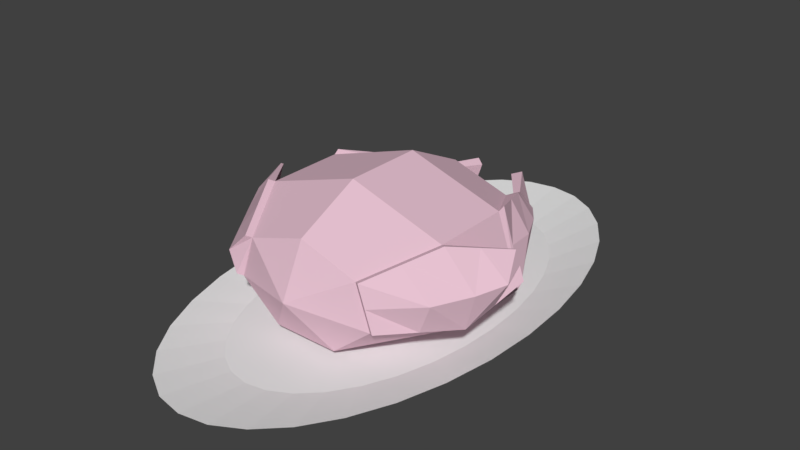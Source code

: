# Source: turkey.blend  (saved by Blender 2.79.0; exported with 4.5.12 LTS)
import bpy
from mathutils import Matrix  # noqa: F401  (used for matrix-valued properties, if any)

bpy.ops.wm.read_factory_settings(use_empty=True)
scene = bpy.context.scene
scene.name = 'Scene'

# ---- collections
col_collection_1 = bpy.data.collections.new('Collection 1'); scene.collection.children.link(col_collection_1)

# ---- materials (node trees are filled in below, after node groups)
mat_material_001 = bpy.data.materials.new('Material.001')
mat_material_001.alpha_threshold = 0.0
mat_material_001.use_transparent_shadow = False
mat_material_001.diffuse_color = (0.8, 0.5387, 0.6379, 1.0)
mat_material_001.roughness = 0.5
mat_material_002 = bpy.data.materials.new('Material.002')
mat_material_002.alpha_threshold = 0.0
mat_material_002.use_transparent_shadow = False
mat_material_002.roughness = 0.5

# ---- material node trees

# ---- world
world_world = bpy.data.worlds.new('World'); scene.world = world_world
world_world.color = (0.05088, 0.05088, 0.05088)
world_world.use_sun_shadow = False
world_world.sun_shadow_jitter_overblur = 0.0
world_world.cycles.sampling_method = 'MANUAL'

# ---- meshes
me_sphere_004 = bpy.data.meshes.new('Sphere.004')
me_sphere_004.from_pydata([(0.7436, 0.593, -0.309), (0.4595, 0.3665, -0.809), (0.9272, -0.2116, -0.309), (0.573, -0.1308, -0.809), (0.7522, 0.629, -0.3562), (0.5298, 0.4025, -0.8562), (0.9219, -0.1756, -0.3562), (0.6433, -0.09473, -0.8562), (0.3433, 0.1867, -1.079), (0.4077, -0.09549, -1.079), (0.3832, 0.2071, -1.106), (0.4476, -0.07503, -1.106), (0.1384, 0.1937, -1.348), (0.2486, -0.2893, -1.348), (0.2066, 0.2287, -1.394), (0.3169, -0.2543, -1.394), (-0.573, -0.1308, 0.809), (-0.9272, -0.2116, 0.309), (-0.4595, 0.3665, 0.809), (-0.7436, 0.593, 0.309), (-0.6134, -0.1101, 0.8361), (-0.9676, -0.1909, 0.3361), (-0.4999, 0.3872, 0.8361), (-0.7839, 0.6137, 0.3361), (-1.115, 0.1585, -0.06781), (-1.043, 0.473, -0.06781), (-1.131, 0.1666, -0.05722), (-1.059, 0.4811, -0.05722), (0.573, -0.1308, 0.809), (0.9272, -0.2116, 0.309), (0.4595, 0.3665, 0.809), (0.7436, 0.593, 0.309), (0.6134, -0.1101, 0.8361), (0.9676, -0.1909, 0.3361), (0.4999, 0.3872, 0.8361), (0.7839, 0.6137, 0.3361), (1.115, 0.1585, -0.06781), (1.043, 0.473, -0.06781), (1.131, 0.1666, -0.05722), (1.059, 0.4811, -0.05722), (-0.7436, 0.593, -0.309), (-0.4595, 0.3665, -0.809), (-0.9272, -0.2116, -0.309), (-0.573, -0.1308, -0.809), (-0.7522, 0.629, -0.3562), (-0.5298, 0.4025, -0.8562), (-0.9219, -0.1756, -0.3562), (-0.6433, -0.09473, -0.8562), (-0.3433, 0.1867, -1.079), (-0.4077, -0.09549, -1.079), (-0.3832, 0.2071, -1.106), (-0.4476, -0.07503, -1.106), (-0.1384, 0.1937, -1.348), (-0.2486, -0.2893, -1.348), (-0.2066, 0.2287, -1.394), (-0.3169, -0.2543, -1.394), (0.0, 0.5878, 0.809), (0.0, 0.9511, 0.309), (0.0, 0.9511, -0.309), (0.0, 0.5878, -0.809), (0.0, -3.258e-07, -1.0), (-0.4595, 0.3665, 0.809), (-0.7436, 0.593, 0.309), (-0.7436, 0.593, -0.309), (-0.4595, 0.3665, -0.809), (-0.573, -0.1308, 0.809), (-0.9272, -0.2116, 0.309), (-0.9272, -0.2116, -0.309), (-0.573, -0.1308, -0.809), (-0.255, -0.5296, 0.809), (-0.4126, -0.591, 0.309), (-0.4126, -0.591, -0.309), (-0.255, -0.5296, -0.809), (3.793e-08, -4.046e-07, 1.0), (0.255, -0.5296, 0.809), (0.4126, -0.591, 0.309), (0.4126, -0.591, -0.309), (0.255, -0.5296, -0.809), (0.573, -0.1308, 0.809), (0.9272, -0.2116, 0.309), (0.9272, -0.2116, -0.309), (0.573, -0.1308, -0.809), (0.4595, 0.3665, 0.809), (0.7436, 0.593, 0.309), (0.7436, 0.593, -0.309), (0.4595, 0.3665, -0.809), (0.6803, 0.1539, -0.8562), (0.9307, 0.2267, -0.3562), (0.5091, 0.06606, -1.106), (-0.641, 0.5158, -0.6062), (-0.7826, -0.1351, -0.6062), (-0.6758, 0.1539, -0.8562), (-0.837, 0.2267, -0.3562), (-0.5046, 0.06606, -1.106), (-0.5455, -0.08488, -0.9809), (-0.4565, 0.3048, -0.9809), (-0.2618, -0.01277, -1.394), (-0.3822, -0.1646, -1.25), (-0.2949, 0.2179, -1.25), (-0.3386, 0.02664, -1.25), (-0.5902, 0.11, -0.9809), (-0.801, 0.1903, -0.6062), (0.7905, -0.1505, 0.5861), (0.6419, 0.5004, 0.5861), (0.9921, 0.2114, 0.3361), (0.673, 0.1385, 0.8361), (1.095, 0.3238, -0.05722), (0.9215, 0.5474, 0.1394), (1.049, -0.01217, 0.1394), (1.102, 0.2676, 0.1394), (0.8325, 0.175, 0.5861), (-0.7905, -0.1505, 0.5861), (-0.6419, 0.5004, 0.5861), (-1.034, 0.2114, 0.3361), (-0.5567, 0.1385, 0.8361), (-1.095, 0.3238, -0.05722), (-0.9215, 0.5474, 0.1394), (-1.049, -0.01217, 0.1394), (-1.143, 0.2676, 0.1394), (-0.8742, 0.175, 0.5861)], [], [(1, 3, 2, 0), (86, 87, 6, 7), (0, 2, 6, 87, 4), (2, 3, 7, 6), (7, 3, 9, 11), (1, 0, 4, 5), (11, 9, 13, 15), (86, 7, 11, 88), (3, 1, 8, 9), (1, 5, 10, 8), (13, 12, 14, 15), (9, 8, 12, 13), (8, 10, 14, 12), (10, 88, 11, 15, 14), (17, 19, 18, 16), (119, 114, 22, 112), (16, 18, 22, 114, 20), (18, 19, 23, 112, 22), (23, 19, 25, 27, 116), (17, 16, 20, 111, 21), (25, 24, 26, 115, 27), (118, 116, 27, 115), (19, 17, 24, 25), (17, 21, 117, 26, 24), (29, 31, 30, 28), (110, 105, 34, 103), (28, 30, 34, 105, 32), (30, 31, 35, 103, 34), (35, 31, 37, 39, 107), (29, 28, 32, 102, 33), (37, 36, 38, 106, 39), (109, 107, 39, 106), (31, 29, 36, 37), (29, 33, 108, 38, 36), (41, 43, 42, 40), (101, 92, 46, 90), (40, 42, 46, 92, 44), (42, 43, 47, 90, 46), (47, 43, 49, 51, 94), (41, 40, 44, 89, 45), (51, 49, 53, 55, 97), (100, 94, 51, 93), (43, 41, 48, 49), (41, 45, 95, 50, 48), (53, 52, 54, 96, 55), (49, 48, 52, 53), (48, 50, 98, 54, 52), (99, 97, 55, 96), (59, 58, 63, 64), (57, 56, 61, 62), (60, 59, 64), (58, 57, 62, 63), (56, 73, 61), (60, 64, 68), (63, 62, 66, 67), (61, 73, 65), (64, 63, 67, 68), (62, 61, 65, 66), (60, 68, 72), (67, 66, 70, 71), (65, 73, 69), (68, 67, 71, 72), (66, 65, 69, 70), (60, 72, 77), (71, 70, 75, 76), (69, 73, 74), (72, 71, 76, 77), (70, 69, 74, 75), (60, 77, 81), (76, 75, 79, 80), (74, 73, 78), (77, 76, 80, 81), (75, 74, 78, 79), (60, 81, 85), (80, 79, 83, 84), (78, 73, 82), (81, 80, 84, 85), (79, 78, 82, 83), (60, 85, 59), (84, 83, 57, 58), (82, 73, 56), (85, 84, 58, 59), (83, 82, 56, 57), (5, 86, 88, 10), (5, 4, 87, 86), (98, 99, 96, 54), (50, 93, 99, 98), (93, 51, 97, 99), (95, 100, 93, 50), (45, 91, 100, 95), (91, 47, 94, 100), (91, 101, 90, 47), (45, 89, 101, 91), (89, 44, 92, 101), (108, 109, 106, 38), (33, 104, 109, 108), (104, 35, 107, 109), (104, 110, 103, 35), (33, 102, 110, 104), (102, 32, 105, 110), (117, 118, 115, 26), (21, 113, 118, 117), (113, 23, 116, 118), (113, 119, 112, 23), (21, 111, 119, 113), (111, 20, 114, 119)])
me_sphere_004.materials.append(mat_material_001)
me_sphere_004.use_remesh_preserve_volume = False
me_sphere_004.use_remesh_preserve_attributes = False
me_sphere_004.use_mirror_vertex_groups = False
me_sphere_004.update()
me_circle = bpy.data.meshes.new('Circle')
me_circle.from_pydata([(-1.956e-08, 0.8353, 0.0), (-0.163, 0.8193, 0.0), (-0.3197, 0.7717, 0.0), (-0.4641, 0.6945, 0.0), (-0.5907, 0.5907, 0.0), (-0.6945, 0.4641, 0.0), (-0.7717, 0.3197, 0.0), (-0.8193, 0.163, 0.0), (-0.8353, 1.1e-07, 0.0), (-0.8193, -0.163, 0.0), (-0.7717, -0.3197, 0.0), (-0.6945, -0.4641, 0.0), (-0.5907, -0.5907, 0.0), (-0.4641, -0.6945, 0.0), (-0.3197, -0.7717, 0.0), (-0.163, -0.8193, 0.0), (2.526e-07, -0.8353, 0.0), (0.163, -0.8193, 0.0), (0.3197, -0.7717, 0.0), (0.4641, -0.6945, 0.0), (0.5907, -0.5907, 0.0), (0.6945, -0.4641, 0.0), (0.7717, -0.3197, 0.0), (0.8193, -0.163, 0.0), (0.8353, 8.535e-07, 0.0), (0.8193, 0.163, 0.0), (0.7717, 0.3197, 0.0), (0.6945, 0.4641, 0.0), (0.5907, 0.5907, 0.0), (0.4641, 0.6945, 0.0), (0.3197, 0.7717, 0.0), (0.163, 0.8193, 0.0), (1.999e-08, 1.13, 0.07166), (-0.2205, 1.109, 0.07166), (-0.4325, 1.044, 0.07166), (-0.6279, 0.9397, 0.07166), (-0.7992, 0.7992, 0.07166), (-0.9397, 0.6279, 0.07166), (-1.044, 0.4325, 0.07166), (-1.109, 0.2205, 0.07166), (-1.13, 4.168e-08, 0.07166), (-1.109, -0.2205, 0.07166), (-1.044, -0.4325, 0.07166), (-0.9397, -0.6279, 0.07166), (-0.7992, -0.7992, 0.07166), (-0.6279, -0.9397, 0.07166), (-0.4325, -1.044, 0.07166), (-0.2205, -1.109, 0.07166), (3.883e-07, -1.13, 0.07166), (0.2205, -1.109, 0.07166), (0.4325, -1.044, 0.07166), (0.6279, -0.9397, 0.07166), (0.7992, -0.7992, 0.07166), (0.9397, -0.6279, 0.07166), (1.044, -0.4325, 0.07166), (1.109, -0.2205, 0.07166), (1.13, 1.048e-06, 0.07166), (1.108, 0.2205, 0.07166), (1.044, 0.4325, 0.07166), (0.9397, 0.6279, 0.07166), (0.7992, 0.7992, 0.07166), (0.6279, 0.9397, 0.07166), (0.4325, 1.044, 0.07166), (0.2205, 1.109, 0.07166)], [], [(1, 2, 3, 4, 5, 6, 7, 8, 9, 10, 11, 12, 13, 14, 15, 16, 17, 18, 19, 20, 21, 22, 23, 24, 25, 26, 27, 28, 29, 30, 31, 0), (26, 58, 59, 27), (13, 45, 46, 14), (0, 32, 33, 1), (27, 59, 60, 28), (14, 46, 47, 15), (1, 33, 34, 2), (28, 60, 61, 29), (15, 47, 48, 16), (2, 34, 35, 3), (29, 61, 62, 30), (16, 48, 49, 17), (3, 35, 36, 4), (30, 62, 63, 31), (17, 49, 50, 18), (4, 36, 37, 5), (31, 63, 32, 0), (18, 50, 51, 19), (5, 37, 38, 6), (19, 51, 52, 20), (6, 38, 39, 7), (20, 52, 53, 21), (7, 39, 40, 8), (21, 53, 54, 22), (8, 40, 41, 9), (22, 54, 55, 23), (9, 41, 42, 10), (23, 55, 56, 24), (10, 42, 43, 11), (24, 56, 57, 25), (11, 43, 44, 12), (25, 57, 58, 26), (12, 44, 45, 13)])
me_circle.materials.append(mat_material_002)
me_circle.use_remesh_preserve_volume = False
me_circle.use_remesh_preserve_attributes = False
me_circle.use_mirror_vertex_groups = False
me_circle.update()

# ---- objects
ob_sphere_002 = bpy.data.objects.new('Sphere.002', me_sphere_004)
ob_circle = bpy.data.objects.new('Circle', me_circle)

# ---- transforms, parenting, visibility, modifiers, constraints
ob_sphere_002.location = (0.0, -0.1648, 0.4185)
ob_sphere_002.rotation_euler = (1.571, -0.0, 0.0)
ob_sphere_002.scale = (-1.0, 0.6669, 1.0)
ob_sphere_002.lineart.crease_threshold = 0.0
ob_circle.location = (0.0, 0.0, 0.0)
ob_circle.scale = (1.0, 1.83, 1.0)
ob_circle.lineart.crease_threshold = 0.0

# ---- collection membership
col_collection_1.objects.link(ob_sphere_002)
col_collection_1.objects.link(ob_circle)

# ---- scene / render settings (as saved in the file)
scene.frame_start = 1; scene.frame_end = 250; scene.frame_set(1)
scene.render.engine = 'BLENDER_EEVEE_NEXT'
scene.render.resolution_percentage = 50
scene.render.dither_intensity = 0.0
scene.cycles.use_denoising = False
scene.cycles.samples = 128
scene.cycles.sampling_pattern = 'TABULATED_SOBOL'
scene.cycles.use_adaptive_sampling = False
scene.cycles.use_light_tree = False
scene.cycles.blur_glossy = 0.0
scene.cycles.sample_clamp_indirect = 0.0
scene.view_settings.view_transform = 'Standard'
bpy.context.view_layer.update()

# ---- added for rendering (the .blend has no active camera and no usable light): camera, sun
cam_auto = bpy.data.cameras.new('AutoCamera')
cam_auto.lens = 50.0
cam_auto.sensor_width = 36.0
cam_auto.clip_end = 1000.0
ob_auto_camera = bpy.data.objects.new('AutoCamera', cam_auto)
scene.collection.objects.link(ob_auto_camera)
ob_auto_camera.location = (4.48129, -5.37004, 4.10643)
ob_auto_camera.rotation_euler = (1.09748, -7.21219e-08, 0.694738)
scene.camera = ob_auto_camera
light_auto_sun = bpy.data.lights.new('AutoSun', 'SUN')
light_auto_sun.energy = 3.0
light_auto_sun.angle = 0.0523599
ob_auto_sun = bpy.data.objects.new('AutoSun', light_auto_sun)
scene.collection.objects.link(ob_auto_sun)
ob_auto_sun.rotation_euler = (0.872665, 0.174533, 0.523599)
bpy.context.view_layer.update()
